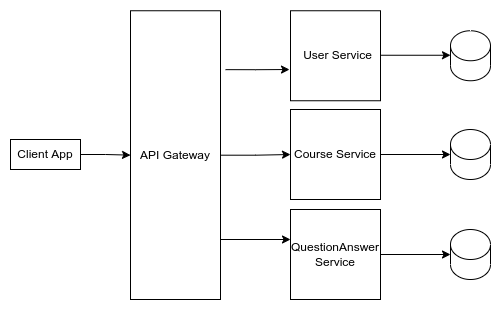

The diagram above was exported from draw.io. Its source (the exported page's mxGraphModel, read from the mxfile embedded in the PNG):
<mxGraphModel dx="868" dy="413" grid="1" gridSize="10" guides="1" tooltips="1" connect="1" arrows="1" fold="1" page="1" pageScale="1" pageWidth="850" pageHeight="1100" math="0" shadow="0">
  <root>
    <mxCell id="0" />
    <mxCell id="1" parent="0" />
    <mxCell id="q241RjhbkPiK3FW1Fc-p-29" style="edgeStyle=orthogonalEdgeStyle;rounded=0;orthogonalLoop=1;jettySize=auto;html=1;exitX=1.056;exitY=0.204;exitDx=0;exitDy=0;entryX=-0.011;entryY=0.653;entryDx=0;entryDy=0;exitPerimeter=0;entryPerimeter=0;" edge="1" parent="1" source="q241RjhbkPiK3FW1Fc-p-4" target="q241RjhbkPiK3FW1Fc-p-5">
      <mxGeometry relative="1" as="geometry" />
    </mxCell>
    <mxCell id="q241RjhbkPiK3FW1Fc-p-34" style="edgeStyle=orthogonalEdgeStyle;rounded=0;orthogonalLoop=1;jettySize=auto;html=1;entryX=0;entryY=0.5;entryDx=0;entryDy=0;" edge="1" parent="1" source="q241RjhbkPiK3FW1Fc-p-4" target="q241RjhbkPiK3FW1Fc-p-6">
      <mxGeometry relative="1" as="geometry" />
    </mxCell>
    <mxCell id="q241RjhbkPiK3FW1Fc-p-4" value="API Gateway" style="rounded=0;whiteSpace=wrap;html=1;" vertex="1" parent="1">
      <mxGeometry x="180" y="101.25" width="90" height="288.75" as="geometry" />
    </mxCell>
    <mxCell id="q241RjhbkPiK3FW1Fc-p-5" value="" style="whiteSpace=wrap;html=1;aspect=fixed;" vertex="1" parent="1">
      <mxGeometry x="340" y="101.25" width="90" height="90" as="geometry" />
    </mxCell>
    <mxCell id="q241RjhbkPiK3FW1Fc-p-35" style="edgeStyle=orthogonalEdgeStyle;rounded=0;orthogonalLoop=1;jettySize=auto;html=1;exitX=1;exitY=0.5;exitDx=0;exitDy=0;entryX=0;entryY=0.5;entryDx=0;entryDy=0;entryPerimeter=0;" edge="1" parent="1" source="q241RjhbkPiK3FW1Fc-p-6" target="q241RjhbkPiK3FW1Fc-p-9">
      <mxGeometry relative="1" as="geometry" />
    </mxCell>
    <mxCell id="q241RjhbkPiK3FW1Fc-p-6" value="Course Service" style="whiteSpace=wrap;html=1;aspect=fixed;" vertex="1" parent="1">
      <mxGeometry x="340" y="200" width="90" height="90" as="geometry" />
    </mxCell>
    <mxCell id="q241RjhbkPiK3FW1Fc-p-26" style="edgeStyle=orthogonalEdgeStyle;rounded=0;orthogonalLoop=1;jettySize=auto;html=1;exitX=1;exitY=0.5;exitDx=0;exitDy=0;entryX=0;entryY=0.5;entryDx=0;entryDy=0;entryPerimeter=0;" edge="1" parent="1" source="q241RjhbkPiK3FW1Fc-p-7" target="q241RjhbkPiK3FW1Fc-p-11">
      <mxGeometry relative="1" as="geometry" />
    </mxCell>
    <mxCell id="q241RjhbkPiK3FW1Fc-p-7" value="QuestionAnswer&lt;br&gt;Service" style="whiteSpace=wrap;html=1;aspect=fixed;" vertex="1" parent="1">
      <mxGeometry x="340" y="300" width="90" height="90" as="geometry" />
    </mxCell>
    <mxCell id="q241RjhbkPiK3FW1Fc-p-8" value="" style="shape=cylinder3;whiteSpace=wrap;html=1;boundedLbl=1;backgroundOutline=1;size=15;" vertex="1" parent="1">
      <mxGeometry x="500" y="121.25" width="40" height="50" as="geometry" />
    </mxCell>
    <mxCell id="q241RjhbkPiK3FW1Fc-p-9" value="" style="shape=cylinder3;whiteSpace=wrap;html=1;boundedLbl=1;backgroundOutline=1;size=15;" vertex="1" parent="1">
      <mxGeometry x="500" y="220" width="40" height="50" as="geometry" />
    </mxCell>
    <mxCell id="q241RjhbkPiK3FW1Fc-p-11" value="" style="shape=cylinder3;whiteSpace=wrap;html=1;boundedLbl=1;backgroundOutline=1;size=15;" vertex="1" parent="1">
      <mxGeometry x="500" y="320" width="40" height="50" as="geometry" />
    </mxCell>
    <mxCell id="q241RjhbkPiK3FW1Fc-p-30" value="User Service" style="text;html=1;strokeColor=none;fillColor=none;align=center;verticalAlign=middle;whiteSpace=wrap;rounded=0;" vertex="1" parent="1">
      <mxGeometry x="345" y="140" width="85" height="12.5" as="geometry" />
    </mxCell>
    <mxCell id="q241RjhbkPiK3FW1Fc-p-41" style="edgeStyle=orthogonalEdgeStyle;rounded=0;orthogonalLoop=1;jettySize=auto;html=1;exitX=1;exitY=0.5;exitDx=0;exitDy=0;entryX=0;entryY=0.5;entryDx=0;entryDy=0;" edge="1" parent="1" source="q241RjhbkPiK3FW1Fc-p-40" target="q241RjhbkPiK3FW1Fc-p-4">
      <mxGeometry relative="1" as="geometry" />
    </mxCell>
    <mxCell id="q241RjhbkPiK3FW1Fc-p-40" value="Client App" style="rounded=0;whiteSpace=wrap;html=1;" vertex="1" parent="1">
      <mxGeometry x="60" y="230" width="70" height="30" as="geometry" />
    </mxCell>
    <mxCell id="q241RjhbkPiK3FW1Fc-p-42" style="edgeStyle=orthogonalEdgeStyle;rounded=0;orthogonalLoop=1;jettySize=auto;html=1;entryX=0;entryY=0.333;entryDx=0;entryDy=0;entryPerimeter=0;" edge="1" parent="1">
      <mxGeometry relative="1" as="geometry">
        <mxPoint x="270" y="330" as="sourcePoint" />
        <mxPoint x="340" y="330" as="targetPoint" />
      </mxGeometry>
    </mxCell>
    <mxCell id="q241RjhbkPiK3FW1Fc-p-43" style="edgeStyle=orthogonalEdgeStyle;rounded=0;orthogonalLoop=1;jettySize=auto;html=1;exitX=1;exitY=0.5;exitDx=0;exitDy=0;entryX=0;entryY=0.5;entryDx=0;entryDy=0;entryPerimeter=0;" edge="1" parent="1">
      <mxGeometry relative="1" as="geometry">
        <mxPoint x="430" y="145.75" as="sourcePoint" />
        <mxPoint x="500" y="145.75" as="targetPoint" />
        <Array as="points">
          <mxPoint x="430" y="145.75" />
          <mxPoint x="430" y="145.75" />
        </Array>
      </mxGeometry>
    </mxCell>
  </root>
</mxGraphModel>